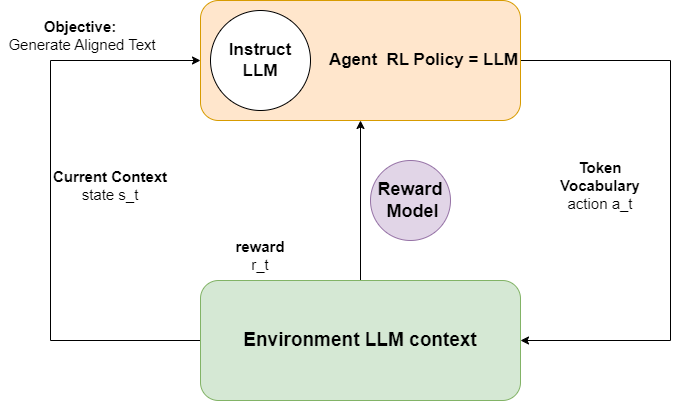

The diagram above was exported from draw.io. Its source (the exported page's mxGraphModel, read from the mxfile embedded in the PNG):
<mxGraphModel dx="794" dy="460" grid="1" gridSize="10" guides="1" tooltips="1" connect="1" arrows="1" fold="1" page="1" pageScale="1" pageWidth="850" pageHeight="1100" math="0" shadow="0">
  <root>
    <mxCell id="0" />
    <mxCell id="1" parent="0" />
    <mxCell id="spFwr2J8mdUPMWu9AycH-5" style="edgeStyle=orthogonalEdgeStyle;rounded=0;orthogonalLoop=1;jettySize=auto;html=1;exitX=1;exitY=0.5;exitDx=0;exitDy=0;entryX=1;entryY=0.5;entryDx=0;entryDy=0;" edge="1" parent="1" source="spFwr2J8mdUPMWu9AycH-1" target="spFwr2J8mdUPMWu9AycH-3">
      <mxGeometry relative="1" as="geometry">
        <Array as="points">
          <mxPoint x="710" y="140" />
          <mxPoint x="710" y="420" />
        </Array>
      </mxGeometry>
    </mxCell>
    <mxCell id="spFwr2J8mdUPMWu9AycH-1" value="Agent&amp;nbsp; RL Policy = LLM" style="rounded=1;whiteSpace=wrap;html=1;align=right;labelPosition=center;verticalLabelPosition=middle;verticalAlign=middle;fontSize=17;fontStyle=1;fillColor=#ffe6cc;strokeColor=#d79b00;" vertex="1" parent="1">
      <mxGeometry x="240" y="80" width="320" height="120" as="geometry" />
    </mxCell>
    <mxCell id="spFwr2J8mdUPMWu9AycH-2" value="Instruct LLM" style="ellipse;whiteSpace=wrap;html=1;aspect=fixed;fontStyle=1;fontSize=17;" vertex="1" parent="1">
      <mxGeometry x="250" y="90" width="100" height="100" as="geometry" />
    </mxCell>
    <mxCell id="spFwr2J8mdUPMWu9AycH-4" style="edgeStyle=orthogonalEdgeStyle;rounded=0;orthogonalLoop=1;jettySize=auto;html=1;exitX=0.5;exitY=0;exitDx=0;exitDy=0;entryX=0.5;entryY=1;entryDx=0;entryDy=0;" edge="1" parent="1" source="spFwr2J8mdUPMWu9AycH-3" target="spFwr2J8mdUPMWu9AycH-1">
      <mxGeometry relative="1" as="geometry" />
    </mxCell>
    <mxCell id="spFwr2J8mdUPMWu9AycH-6" style="edgeStyle=orthogonalEdgeStyle;rounded=0;orthogonalLoop=1;jettySize=auto;html=1;exitX=0;exitY=0.5;exitDx=0;exitDy=0;entryX=0;entryY=0.5;entryDx=0;entryDy=0;" edge="1" parent="1" source="spFwr2J8mdUPMWu9AycH-3" target="spFwr2J8mdUPMWu9AycH-1">
      <mxGeometry relative="1" as="geometry">
        <Array as="points">
          <mxPoint x="90" y="420" />
          <mxPoint x="90" y="140" />
        </Array>
      </mxGeometry>
    </mxCell>
    <mxCell id="spFwr2J8mdUPMWu9AycH-3" value="Environment LLM context" style="rounded=1;whiteSpace=wrap;html=1;fontStyle=1;fontSize=19;fillColor=#d5e8d4;strokeColor=#82b366;" vertex="1" parent="1">
      <mxGeometry x="240" y="360" width="320" height="120" as="geometry" />
    </mxCell>
    <mxCell id="spFwr2J8mdUPMWu9AycH-7" value="reward &lt;span style=&quot;font-weight: normal; font-size: 15px;&quot;&gt;r_t&lt;/span&gt;" style="text;html=1;strokeColor=none;fillColor=none;align=center;verticalAlign=middle;whiteSpace=wrap;rounded=0;fontStyle=1;fontSize=15;" vertex="1" parent="1">
      <mxGeometry x="270" y="320" width="60" height="30" as="geometry" />
    </mxCell>
    <mxCell id="spFwr2J8mdUPMWu9AycH-8" value="&lt;b style=&quot;font-size: 15px;&quot;&gt;Current Context &lt;/b&gt;state s_t" style="text;html=1;strokeColor=none;fillColor=none;align=center;verticalAlign=middle;whiteSpace=wrap;rounded=0;fontSize=15;" vertex="1" parent="1">
      <mxGeometry x="90" y="250" width="120" height="30" as="geometry" />
    </mxCell>
    <mxCell id="spFwr2J8mdUPMWu9AycH-9" value="Objective:&lt;br style=&quot;font-size: 15px;&quot;&gt;&amp;nbsp;&lt;span style=&quot;font-weight: normal; font-size: 15px;&quot;&gt;Generate Aligned Text&lt;/span&gt;" style="text;html=1;strokeColor=none;fillColor=none;align=center;verticalAlign=middle;whiteSpace=wrap;rounded=0;fontStyle=1;fontSize=15;" vertex="1" parent="1">
      <mxGeometry x="40" y="100" width="160" height="30" as="geometry" />
    </mxCell>
    <mxCell id="spFwr2J8mdUPMWu9AycH-10" value="&lt;b style=&quot;font-size: 15px;&quot;&gt;Token Vocabulary&lt;/b&gt; action a_t" style="text;html=1;strokeColor=none;fillColor=none;align=center;verticalAlign=middle;whiteSpace=wrap;rounded=0;fontSize=15;" vertex="1" parent="1">
      <mxGeometry x="580" y="240" width="120" height="50" as="geometry" />
    </mxCell>
    <mxCell id="spFwr2J8mdUPMWu9AycH-12" value="Reward&lt;br style=&quot;font-size: 18px;&quot;&gt;&amp;nbsp;Model" style="ellipse;whiteSpace=wrap;html=1;aspect=fixed;fontStyle=1;fontSize=18;fillColor=#e1d5e7;strokeColor=#9673a6;" vertex="1" parent="1">
      <mxGeometry x="410" y="240" width="80" height="80" as="geometry" />
    </mxCell>
  </root>
</mxGraphModel>